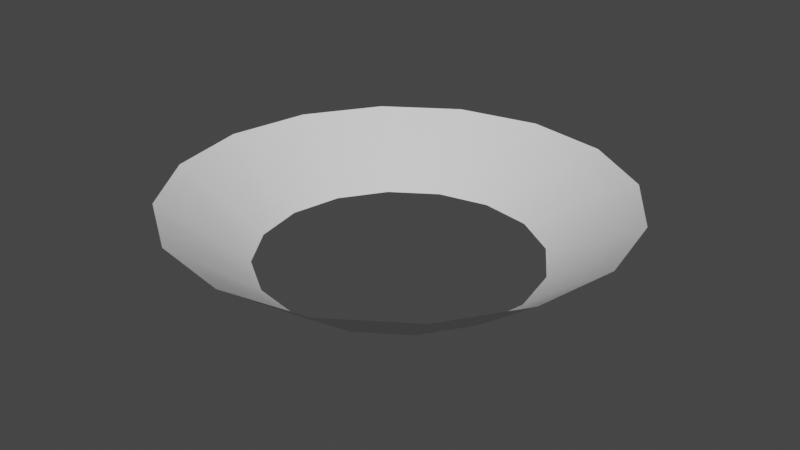 # Source: suppilo.blend  (saved by Blender 2.81.16; exported with 4.5.12 LTS)
import bpy
from mathutils import Matrix  # noqa: F401  (used for matrix-valued properties, if any)

bpy.ops.wm.read_factory_settings(use_empty=True)
scene = bpy.context.scene
scene.name = 'Scene'

# ---- collections
col_collection = bpy.data.collections.new('Collection'); scene.collection.children.link(col_collection)

# ---- world
world_world = bpy.data.worlds.new('World'); scene.world = world_world
world_world.use_nodes = True; world_world.node_tree.nodes.clear()
_N = world_world.node_tree.nodes; _L = world_world.node_tree.links
n0 = _N.new('ShaderNodeOutputWorld'); n0.name = 'World Output'; n0.location = (300, 300)
n1 = _N.new('ShaderNodeBackground'); n1.name = 'Background'; n1.location = (10, 300)
n1.inputs[0].default_value = (0.05088, 0.05088, 0.05088, 1.0)
_L.new(n1.outputs[0], n0.inputs[0])
n0.is_active_output = True
world_world.color = (0.05088, 0.05088, 0.05088)
world_world.use_sun_shadow = False
world_world.sun_shadow_jitter_overblur = 0.0

# ---- meshes
me_cylinder = bpy.data.meshes.new('Cylinder')
me_cylinder.from_pydata([(-4.54e-08, 0.399, -0.09128), (-6.38e-08, 0.6395, 0.09128), (0.1527, 0.3686, -0.09128), (0.2447, 0.5909, 0.09128), (0.2821, 0.2821, -0.09128), (0.4522, 0.4522, 0.09128), (0.3686, 0.1527, -0.09128), (0.5909, 0.2447, 0.09128), (0.399, -3.725e-08, -0.09128), (0.6395, -4.098e-08, 0.09128), (0.3686, -0.1527, -0.09128), (0.5909, -0.2447, 0.09128), (0.2821, -0.2821, -0.09128), (0.4522, -0.4522, 0.09128), (0.1527, -0.3686, -0.09128), (0.2447, -0.5909, 0.09128), (1.537e-08, -0.399, -0.09128), (3.376e-08, -0.6395, 0.09128), (-0.1527, -0.3686, -0.09128), (-0.2447, -0.5909, 0.09128), (-0.2821, -0.2821, -0.09128), (-0.4522, -0.4522, 0.09128), (-0.3686, -0.1527, -0.09128), (-0.5909, -0.2447, 0.09128), (-0.399, -1.118e-08, -0.09128), (-0.6395, -3.725e-09, 0.09128), (-0.3686, 0.1527, -0.09128), (-0.5909, 0.2447, 0.09128), (-0.2821, 0.2821, -0.09128), (-0.4522, 0.4522, 0.09128), (-0.1527, 0.3686, -0.09128), (-0.2447, 0.5909, 0.09128)], [], [(0, 2, 3, 1), (2, 4, 5, 3), (4, 6, 7, 5), (6, 8, 9, 7), (8, 10, 11, 9), (10, 12, 13, 11), (12, 14, 15, 13), (14, 16, 17, 15), (16, 18, 19, 17), (18, 20, 21, 19), (20, 22, 23, 21), (22, 24, 25, 23), (24, 26, 27, 25), (26, 28, 29, 27), (28, 30, 31, 29), (30, 0, 1, 31)])
me_cylinder.polygons.foreach_set('use_smooth', [True] * 16)
_uv = me_cylinder.uv_layers.new(name='UVMap')
_uv.uv.foreach_set('vector', [1.0, 0.5, 0.9375, 0.5, 0.9375, 1.0, 1.0, 1.0, 0.9375, 0.5, 0.875, 0.5, 0.875, 1.0, 0.9375, 1.0, 0.875, 0.5, 0.8125, 0.5, 0.8125, 1.0, 0.875, 1.0, 0.8125, 0.5, 0.75, 0.5, 0.75, 1.0, 0.8125, 1.0, 0.75, 0.5, 0.6875, 0.5, 0.6875, 1.0, 0.75, 1.0, 0.6875, 0.5, 0.625, 0.5, 0.625, 1.0, 0.6875, 1.0, 0.625, 0.5, 0.5625, 0.5, 0.5625, 1.0, 0.625, 1.0, 0.5625, 0.5, 0.5, 0.5, 0.5, 1.0, 0.5625, 1.0, 0.5, 0.5, 0.4375, 0.5, 0.4375, 1.0, 0.5, 1.0, 0.4375, 0.5, 0.375, 0.5, 0.375, 1.0, 0.4375, 1.0, 0.375, 0.5, 0.3125, 0.5, 0.3125, 1.0, 0.375, 1.0, 0.3125, 0.5, 0.25, 0.5, 0.25, 1.0, 0.3125, 1.0, 0.25, 0.5, 0.1875, 0.5, 0.1875, 1.0, 0.25, 1.0, 0.1875, 0.5, 0.125, 0.5, 0.125, 1.0, 0.1875, 1.0, 0.125, 0.5, 0.0625, 0.5, 0.0625, 1.0, 0.125, 1.0, 0.0625, 0.5, 0.0, 0.5, 0.0, 1.0, 0.0625, 1.0])
me_cylinder.use_remesh_fix_poles = True
me_cylinder.use_remesh_preserve_attributes = False
me_cylinder.use_mirror_vertex_groups = False
me_cylinder.update()

# ---- objects
ob_suppilo = bpy.data.objects.new('suppilo', me_cylinder)

# ---- transforms, parenting, visibility, modifiers, constraints
ob_suppilo.location = (0.00294, 0.005726, 0.4553)
ob_suppilo.lineart.crease_threshold = 0.0

# ---- collection membership
col_collection.objects.link(ob_suppilo)

# ---- scene / render settings (as saved in the file)
scene.frame_start = 1; scene.frame_end = 250; scene.frame_set(1)
scene.render.engine = 'BLENDER_EEVEE_NEXT'
scene.cycles.use_denoising = False
scene.cycles.samples = 128
scene.cycles.sampling_pattern = 'TABULATED_SOBOL'
scene.cycles.use_adaptive_sampling = False
scene.cycles.use_light_tree = False
scene.view_settings.view_transform = 'Filmic'
bpy.context.view_layer.update()

# ---- added for rendering (the .blend has no active camera and no usable light): camera, sun
cam_auto = bpy.data.cameras.new('AutoCamera')
cam_auto.lens = 50.0
cam_auto.sensor_width = 36.0
cam_auto.clip_end = 1000.0
ob_auto_camera = bpy.data.objects.new('AutoCamera', cam_auto)
scene.collection.objects.link(ob_auto_camera)
ob_auto_camera.location = (1.68507, -2.01283, 1.80098)
ob_auto_camera.rotation_euler = (1.09748, -7.21219e-08, 0.694738)
scene.camera = ob_auto_camera
light_auto_sun = bpy.data.lights.new('AutoSun', 'SUN')
light_auto_sun.energy = 3.0
light_auto_sun.angle = 0.0523599
ob_auto_sun = bpy.data.objects.new('AutoSun', light_auto_sun)
scene.collection.objects.link(ob_auto_sun)
ob_auto_sun.rotation_euler = (0.872665, 0.174533, 0.523599)
bpy.context.view_layer.update()
